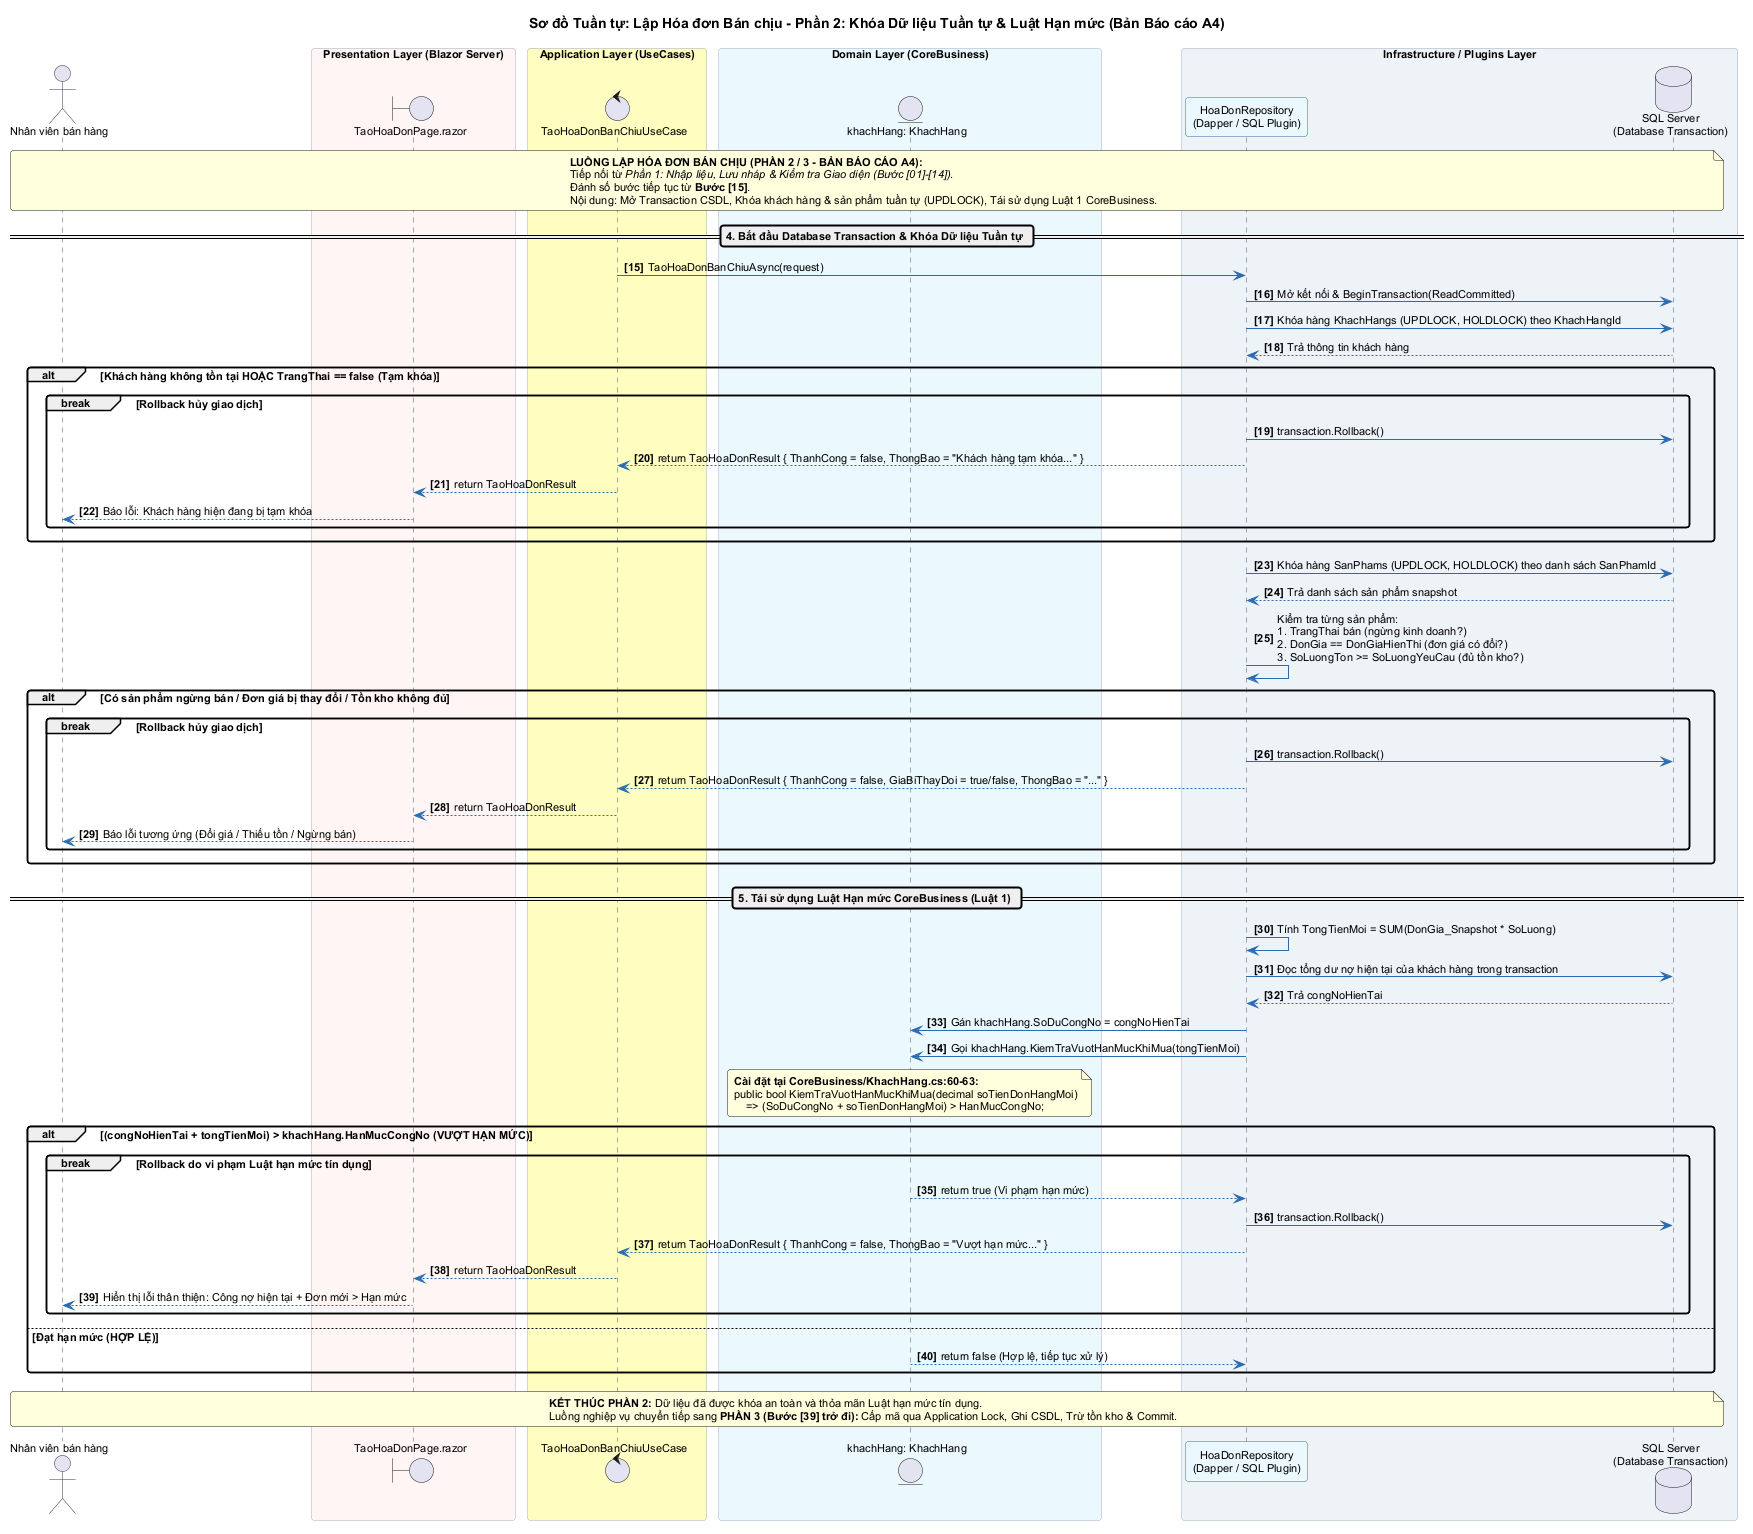

The diagram above was rendered by PlantUML. Its source (embedded in the PNG):
@startuml Sequence_TaoHoaDon_Phan2_KhoaDuLieu
title Sơ đồ Tuần tự: Lập Hóa đơn Bán chịu - Phần 2: Khóa Dữ liệu Tuần tự & Luật Hạn mức (Bản Báo cáo A4)

autonumber 15 "<b>[00]</b>"
skinparam shadowing false
skinparam defaultFontName Arial
skinparam defaultFontSize 11
skinparam roundCorner 6

skinparam sequence {
    ArrowColor #2B6CB0
    ActorBorderColor #2D3748
    LifeLineBorderColor #4A5568
    LifeLineBackgroundColor #EDF2F7
    ParticipantBorderColor #2B6CB0
    ParticipantBackgroundColor #EBF8FF
    BoxBorderColor #A0AEC0
}

actor "Nhân viên bán hàng" as NVBH
box "Presentation Layer (Blazor Server)" #FFF5F5
    boundary "TaoHoaDonPage.razor" as Page
end box

box "Application Layer (UseCases)" #FEFCBF
    control "TaoHoaDonBanChiuUseCase" as UseCase
end box

box "Domain Layer (CoreBusiness)" #EBF8FF
    entity "khachHang: KhachHang" as EntityKH
end box

box "Infrastructure / Plugins Layer" #EDF2F7
    participant "HoaDonRepository\n(Dapper / SQL Plugin)" as Repo
    database "SQL Server\n(Database Transaction)" as DB
end box

note over NVBH, DB #FEFFDD
  <b>LUỒNG LẬP HÓA ĐƠN BÁN CHỊU (PHẦN 2 / 3 - BẢN BÁO CÁO A4):</b>
  Tiếp nối từ <i>Phần 1: Nhập liệu, Lưu nháp & Kiểm tra Giao diện (Bước [01]-[14])</i>.
  Đánh số bước tiếp tục từ <b>Bước [15]</b>.
  Nội dung: Mở Transaction CSDL, Khóa khách hàng & sản phẩm tuần tự (UPDLOCK), Tái sử dụng Luật 1 CoreBusiness.
end note

== 4. Bắt đầu Database Transaction & Khóa Dữ liệu Tuần tự ==
UseCase -> Repo : TaoHoaDonBanChiuAsync(request)
Repo -> DB : Mở kết nối & BeginTransaction(ReadCommitted)

' Bước 1: Khóa khách hàng
Repo -> DB : Khóa hàng KhachHangs (UPDLOCK, HOLDLOCK) theo KhachHangId
DB --> Repo : Trả thông tin khách hàng

alt Khách hàng không tồn tại HOẶC TrangThai == false (Tạm khóa)
    break Rollback hủy giao dịch
        Repo -> DB : transaction.Rollback()
        Repo --> UseCase : return TaoHoaDonResult { ThanhCong = false, ThongBao = "Khách hàng tạm khóa..." }
        UseCase --> Page : return TaoHoaDonResult
        Page --> NVBH : Báo lỗi: Khách hàng hiện đang bị tạm khóa
    end
end

' Bước 2: Khóa danh mục sản phẩm
Repo -> DB : Khóa hàng SanPhams (UPDLOCK, HOLDLOCK) theo danh sách SanPhamId
DB --> Repo : Trả danh sách sản phẩm snapshot

Repo -> Repo : Kiểm tra từng sản phẩm:\n1. TrangThai bán (ngừng kinh doanh?)\n2. DonGia == DonGiaHienThi (đơn giá có đổi?)\n3. SoLuongTon >= SoLuongYeuCau (đủ tồn kho?)

alt Có sản phẩm ngừng bán / Đơn giá bị thay đổi / Tồn kho không đủ
    break Rollback hủy giao dịch
        Repo -> DB : transaction.Rollback()
        Repo --> UseCase : return TaoHoaDonResult { ThanhCong = false, GiaBiThayDoi = true/false, ThongBao = "..." }
        UseCase --> Page : return TaoHoaDonResult
        Page --> NVBH : Báo lỗi tương ứng (Đổi giá / Thiếu tồn / Ngừng bán)
    end
end

== 5. Tái sử dụng Luật Hạn mức CoreBusiness (Luật 1) ==
Repo -> Repo : Tính TongTienMoi = SUM(DonGia_Snapshot * SoLuong)
Repo -> DB : Đọc tổng dư nợ hiện tại của khách hàng trong transaction
DB --> Repo : Trả congNoHienTai

Repo -> EntityKH : Gán khachHang.SoDuCongNo = congNoHienTai
Repo -> EntityKH : Gọi khachHang.KiemTraVuotHanMucKhiMua(tongTienMoi)
note over EntityKH
  **Cài đặt tại CoreBusiness/KhachHang.cs:60-63:**
  public bool KiemTraVuotHanMucKhiMua(decimal soTienDonHangMoi)
      => (SoDuCongNo + soTienDonHangMoi) > HanMucCongNo;
end note

alt (congNoHienTai + tongTienMoi) > khachHang.HanMucCongNo (VƯỢT HẠN MỨC)
    break Rollback do vi phạm Luật hạn mức tín dụng
        EntityKH --> Repo : return true (Vi phạm hạn mức)
        Repo -> DB : transaction.Rollback()
        Repo --> UseCase : return TaoHoaDonResult { ThanhCong = false, ThongBao = "Vượt hạn mức..." }
        UseCase --> Page : return TaoHoaDonResult
        Page --> NVBH : Hiển thị lỗi thân thiện: Công nợ hiện tại + Đơn mới > Hạn mức
    end
else Đạt hạn mức (HỢP LỆ)
    EntityKH --> Repo : return false (Hợp lệ, tiếp tục xử lý)
end

note over NVBH, DB #FEFFDD
  <b>KẾT THÚC PHẦN 2:</b> Dữ liệu đã được khóa an toàn và thỏa mãn Luật hạn mức tín dụng.
  Luồng nghiệp vụ chuyển tiếp sang <b>PHẦN 3 (Bước [39] trở đi):</b> Cấp mã qua Application Lock, Ghi CSDL, Trừ tồn kho & Commit.
end note

@enduml